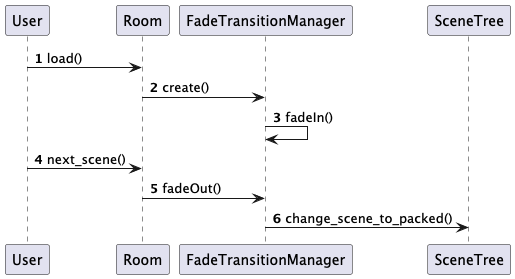

The diagram above was rendered by PlantUML. Its source (embedded in the PNG):
@startuml
'https://plantuml.com/sequence-diagram

autonumber
User -> Room : load()
Room -> FadeTransitionManager: create()
FadeTransitionManager -> FadeTransitionManager : fadeIn()
User -> Room : next_scene()
Room ->  FadeTransitionManager : fadeOut()
FadeTransitionManager -> SceneTree : change_scene_to_packed()
@enduml